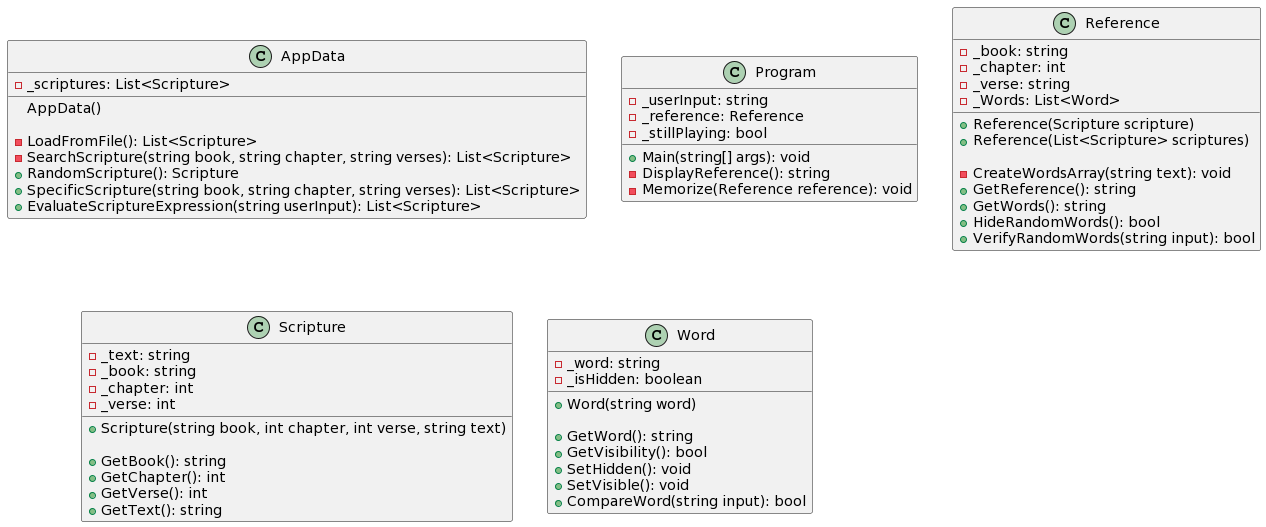

The diagram above was rendered by PlantUML. Its source (embedded in the PNG):
@startuml
class AppData{
-  _scriptures: List<Scripture>

AppData()

- LoadFromFile(): List<Scripture>
- SearchScripture(string book, string chapter, string verses): List<Scripture>
+ RandomScripture(): Scripture
+ SpecificScripture(string book, string chapter, string verses): List<Scripture>
+ EvaluateScriptureExpression(string userInput): List<Scripture>
}

class Program{
- _userInput: string
- _reference: Reference
- _stillPlaying: bool

+ Main(string[] args): void
- DisplayReference(): string
- Memorize(Reference reference): void
}

class Reference{
- _book: string
- _chapter: int
- _verse: string
- _Words: List<Word>

+ Reference(Scripture scripture)
+ Reference(List<Scripture> scriptures)

- CreateWordsArray(string text): void
+ GetReference(): string
+ GetWords(): string
+ HideRandomWords(): bool
+ VerifyRandomWords(string input): bool
}

class Scripture{
- _text: string
- _book: string
- _chapter: int
- _verse: int

+ Scripture(string book, int chapter, int verse, string text)

+ GetBook(): string
+ GetChapter(): int
+ GetVerse(): int
+ GetText(): string
}

class Word{
- _word: string
- _isHidden: boolean

+ Word(string word)

+ GetWord(): string
+ GetVisibility(): bool
+ SetHidden(): void
+ SetVisible(): void
+ CompareWord(string input): bool
}
@enduml